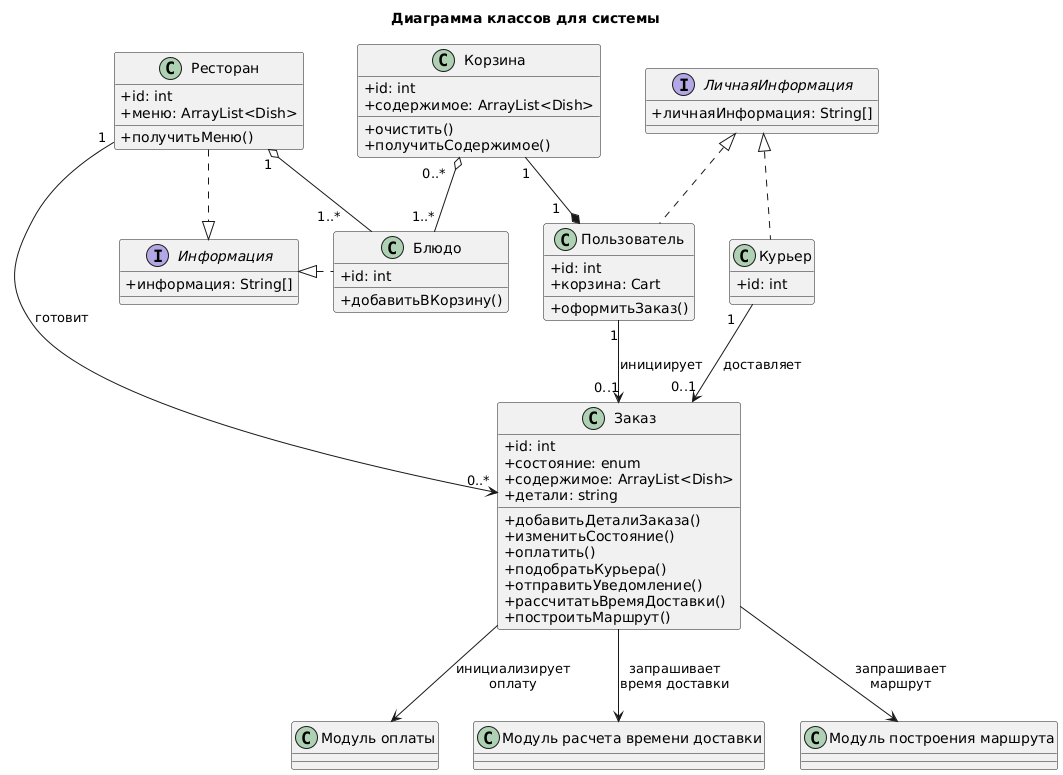

The diagram above was rendered by PlantUML. Its source (embedded in the PNG):
@startuml
title Диаграмма классов для системы

skinparam ClassAttributeIconSize 0

interface "ЛичнаяИнформация" as PInfo {
    + личнаяИнформация: String[]
}
interface "Информация" as Info {
    +  информация: String[]
}

class "Пользователь" as User {
    + id: int
    + корзина: Cart

    + оформитьЗаказ()
}
class "Курьер" as Courier {
    + id: int
}
class "Ресторан" as Restaurant {
    + id: int
    + меню: ArrayList<Dish>

    + получитьМеню()
}
class "Блюдо" as Dish {
    + id: int

    + добавитьВКорзину()
}
class "Заказ" as Order {
    + id: int
    + состояние: enum
    + содержимое: ArrayList<Dish>
    + детали: string

    + добавитьДеталиЗаказа()
    + изменитьСостояние()
    + оплатить()
    + подобратьКурьера()
    + отправитьУведомление()
    + рассчитатьВремяДоставки()
    + построитьМаршрут()
}
class "Корзина" as Cart {
    + id: int
    + содержимое: ArrayList<Dish>

    + очистить()
    + получитьСодержимое()
}

class "Модуль оплаты" as PM 
class "Модуль расчета времени доставки" as DTM
class "Модуль построения маршрута" as RM

User .u.|> PInfo
Courier .u.|> PInfo
Restaurant ..|> Info
Dish .l.|> Info


User "\t\n1" *-u- "1" Cart
Cart "0..*\t" o-- "1..*" Dish
Restaurant "\t\t1" o-- "\t\t\t\t1..*\t" Dish

User "1" --> "0..1" Order : инициирует
Courier "1\n\n\t" --> "\t0..1" Order : доставляет
Restaurant "1" --> "\n\n\n\n\n\n\n0..*" Order : \n\n\n\n\n\nготовит\t
Order --> PM : инициализирует\nоплату
Order --> DTM : запрашивает\nвремя доставки
Order --> RM : запрашивает\nмаршрут
@enduml